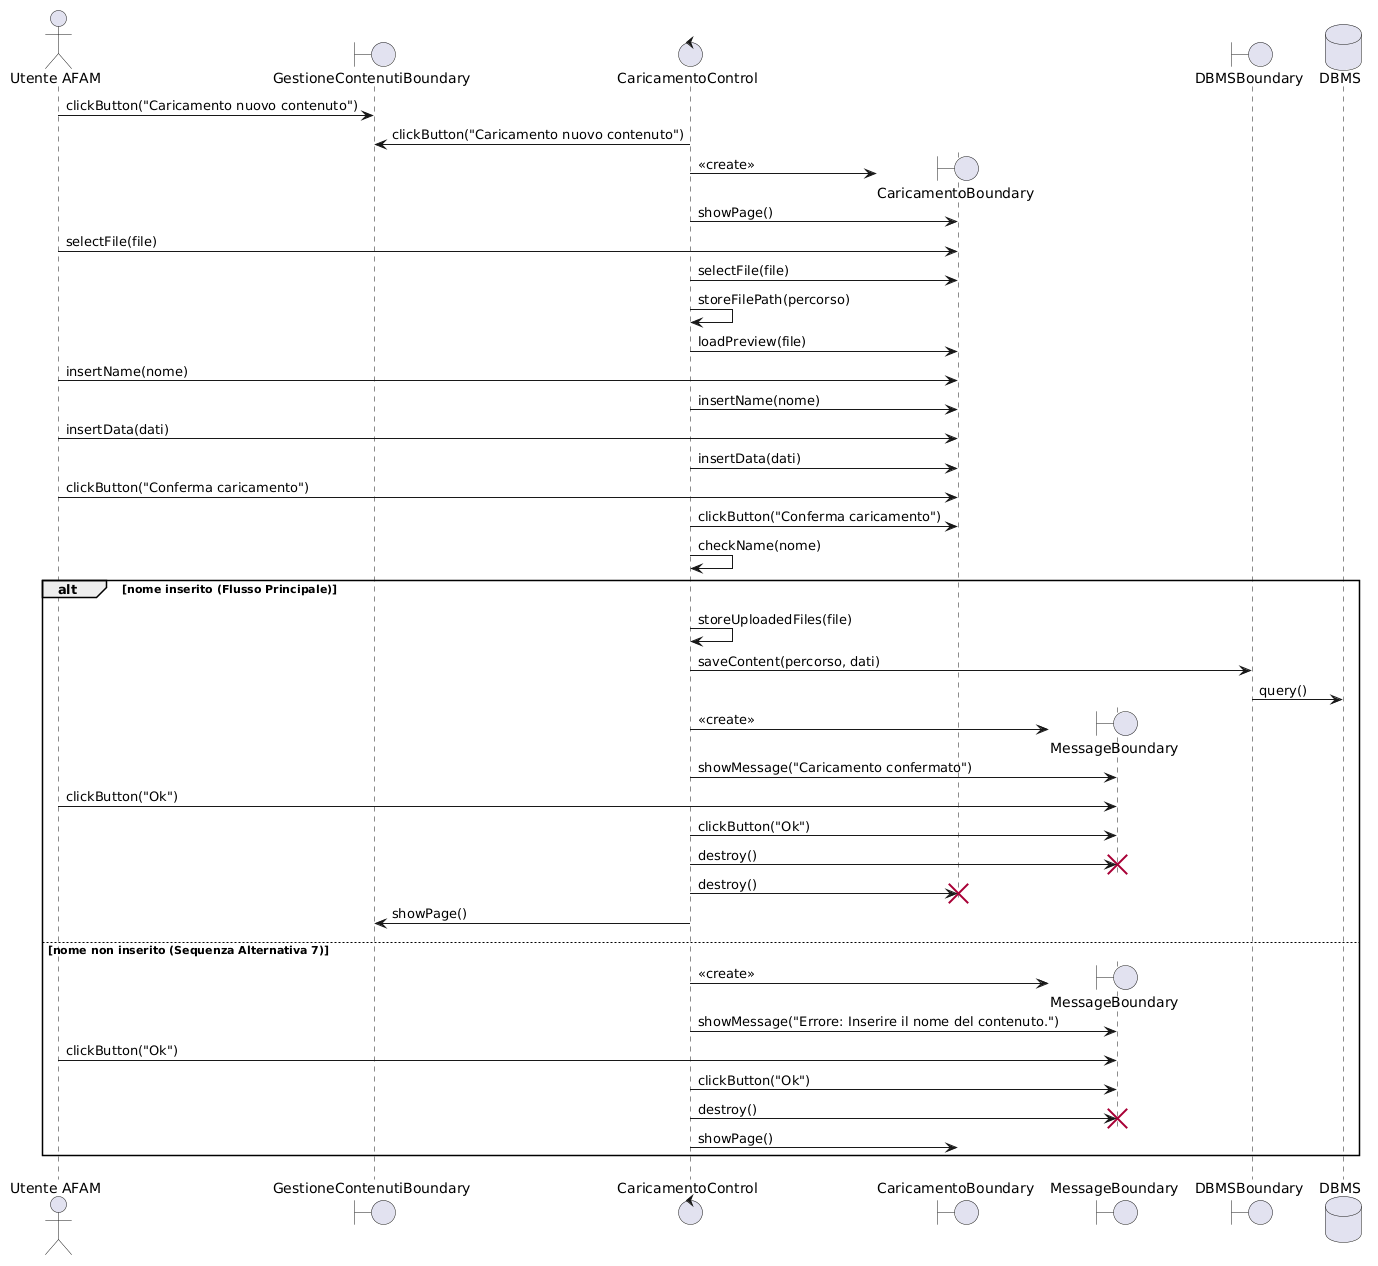

The diagram above was rendered by PlantUML. Its source (embedded in the PNG):
@startuml
<style>
sequenceDiagram { participant { padding 20 } message { MaximumWidth 150 } }
</style>

actor "Utente AFAM" as Utente
boundary "GestioneContenutiBoundary" as GestioneB
control "CaricamentoControl" as CarC
boundary "CaricamentoBoundary" as CarB
boundary "MessageBoundary" as MsgB
boundary "DBMSBoundary" as DBMSB
database "DBMS" as DB

Utente -> GestioneB : clickButton("Caricamento nuovo contenuto")
CarC -> GestioneB : clickButton("Caricamento nuovo contenuto")

CarC -> CarB ** : <<create>>
CarC -> CarB : showPage()

Utente -> CarB : selectFile(file)
CarC -> CarB : selectFile(file)

CarC -> CarC : storeFilePath(percorso)
CarC -> CarB : loadPreview(file)

Utente -> CarB : insertName(nome)
CarC -> CarB : insertName(nome)

Utente -> CarB : insertData(dati)
CarC -> CarB : insertData(dati)

Utente -> CarB : clickButton("Conferma caricamento")
CarC -> CarB : clickButton("Conferma caricamento")

CarC -> CarC : checkName(nome)

alt nome inserito (Flusso Principale)
    CarC -> CarC : storeUploadedFiles(file)
    CarC -> DBMSB : saveContent(percorso, dati)
    DBMSB -> DB : query()
    
    CarC -> MsgB ** : <<create>>
    CarC -> MsgB : showMessage("Caricamento confermato")
    
    Utente -> MsgB : clickButton("Ok")
    CarC -> MsgB : clickButton("Ok")
    
    ' Il control distrugge messaggio e pagina caricamento
    CarC -> MsgB !! : destroy()
    CarC -> CarB !! : destroy()
    
    CarC -> GestioneB : showPage()
    
else nome non inserito (Sequenza Alternativa 7)
    CarC -> MsgB ** : <<create>>
    CarC -> MsgB : showMessage("Errore: Inserire il nome del contenuto.")
    
    Utente -> MsgB : clickButton("Ok")
    CarC -> MsgB : clickButton("Ok")
    
    ' Distruzione solo del popup di errore
    CarC -> MsgB !! : destroy()
    
    CarC -> CarB : showPage()
end
@enduml